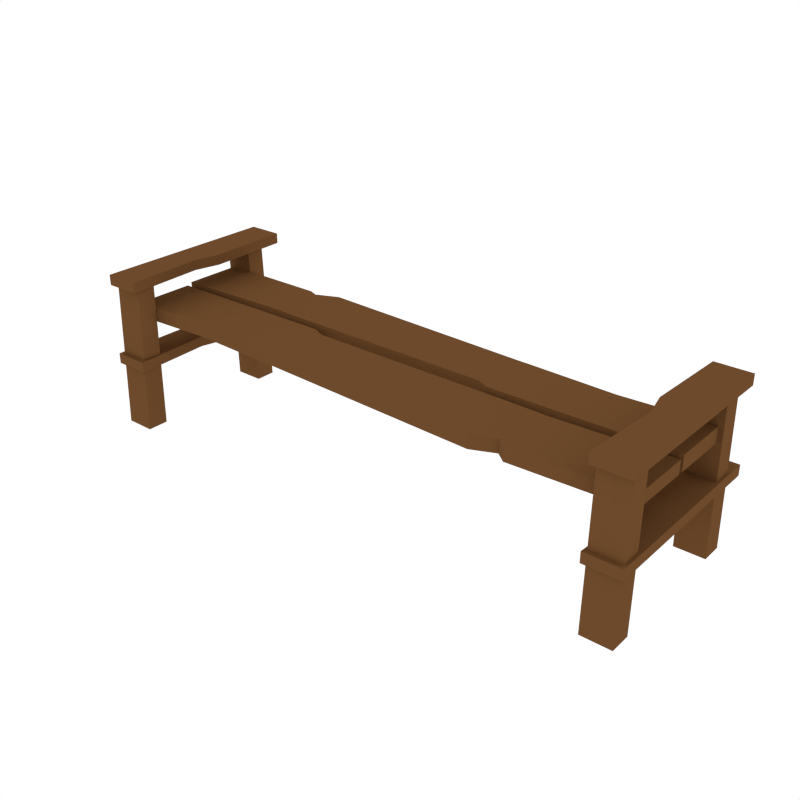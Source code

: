# Source: Bench_2.blend  (saved by Blender 2.79.0; exported with 4.5.12 LTS)
import bpy
from mathutils import Matrix  # noqa: F401  (used for matrix-valued properties, if any)

bpy.ops.wm.read_factory_settings(use_empty=True)
scene = bpy.context.scene
scene.name = 'Scene'

# ---- collections
col_collection_1 = bpy.data.collections.new('Collection 1'); scene.collection.children.link(col_collection_1)

# ---- materials (node trees are filled in below, after node groups)
mat_wood = bpy.data.materials.new('Wood')
mat_wood.alpha_threshold = 0.0
mat_wood.diffuse_color = (0.1529, 0.06848, 0.02416, 1.0)
mat_wood.roughness = 0.5

# ---- material node trees

# ---- world
world_world = bpy.data.worlds.new('World'); scene.world = world_world
world_world.color = (1.0, 1.0, 1.0)
world_world.use_sun_shadow = False
world_world.sun_shadow_jitter_overblur = 0.0
world_world.cycles.sampling_method = 'NONE'
world_world.cycles.sample_map_resolution = 256

# ---- meshes
me_cube_258 = bpy.data.meshes.new('Cube.258')
me_cube_258.from_pydata([(0.3295, 0.03476, 0.1758), (0.3295, 0.05677, 0.1758), (0.3292, 0.03869, -0.001346), (0.3292, 0.06371, -0.001346), (0.2943, 0.06371, -0.001346), (0.2943, 0.03869, -0.001346), (0.2939, 0.03476, 0.1758), (0.2939, 0.05677, 0.1758), (0.3295, -0.1107, 0.1781), (0.3295, -0.1326, 0.1772), (0.3292, -0.1129, -0.001346), (0.3292, -0.1382, -0.001346), (0.2943, -0.1382, -0.001346), (0.2943, -0.1129, -0.001346), (0.2939, -0.1107, 0.1781), (0.2939, -0.1326, 0.1772), (0.3325, -0.1406, 0.1843), (0.3325, -0.1406, 0.172), (0.2909, -0.1406, 0.1843), (0.2909, -0.1406, 0.172), (0.3325, 0.08128, 0.172), (0.3325, 0.08128, 0.1843), (0.2909, 0.08128, 0.172), (0.2909, 0.08128, 0.1843), (0.2956, -0.04813, 0.1843), (0.2956, -0.04813, 0.172), (0.3325, -0.04853, 0.1843), (0.3325, -0.04853, 0.172), (0.2882, -0.01801, 0.1843), (0.3325, -0.02859, 0.1843), (0.3325, -0.02859, 0.172), (0.2882, -0.01801, 0.172), (-0.3295, 0.03476, 0.1758), (-0.3295, 0.05677, 0.1758), (-0.3292, 0.03869, -0.001346), (-0.3292, 0.06371, -0.001346), (-0.2943, 0.06371, -0.001346), (-0.2943, 0.03869, -0.001346), (-0.2939, 0.03476, 0.1758), (-0.2939, 0.05677, 0.1758), (-0.3295, -0.1107, 0.1781), (-0.3295, -0.1326, 0.1772), (-0.3292, -0.1129, -0.001346), (-0.3292, -0.1382, -0.001346), (-0.2943, -0.1382, -0.001346), (-0.2943, -0.1129, -0.001346), (-0.2939, -0.1107, 0.1781), (-0.2939, -0.1326, 0.1772), (-0.3325, -0.1406, 0.1843), (-0.3325, -0.1406, 0.172), (-0.2909, -0.1406, 0.1843), (-0.2909, -0.1406, 0.172), (-0.3325, 0.08128, 0.172), (-0.3325, 0.08128, 0.1843), (-0.2909, 0.08128, 0.172), (-0.2909, 0.08128, 0.1843), (-0.2956, -0.04813, 0.1843), (-0.2956, -0.04813, 0.172), (-0.3325, -0.04853, 0.1843), (-0.3325, -0.04853, 0.172), (-0.2882, -0.01801, 0.1843), (-0.3325, -0.02859, 0.1843), (-0.3325, -0.02859, 0.172), (-0.2882, -0.01801, 0.172), (0.3243, -0.03823, 0.1278), (0.3243, -0.03823, 0.143), (0.3243, -0.1125, 0.1278), (0.3243, -0.1125, 0.143), (-0.3243, -0.03823, 0.1278), (-0.3243, -0.03823, 0.143), (-0.3243, -0.1125, 0.1278), (-0.3243, -0.1125, 0.143), (0.1931, -0.1182, 0.1278), (0.1931, -0.1182, 0.143), (0.1931, -0.044, 0.1278), (0.1931, -0.044, 0.143), (-0.115, -0.1098, 0.143), (-0.115, -0.03558, 0.1278), (-0.115, -0.1098, 0.1278), (-0.115, -0.03558, 0.143), (0.1816, -0.1088, 0.1278), (0.1799, -0.04364, 0.143), (0.1816, -0.1088, 0.143), (0.1799, -0.04364, 0.1278), (-0.106, -0.1098, 0.143), (-0.09942, -0.04242, 0.1278), (-0.106, -0.1098, 0.1278), (-0.09942, -0.04242, 0.143), (0.1551, -0.1204, 0.1278), (0.1536, -0.04292, 0.143), (0.1551, -0.1204, 0.143), (0.1536, -0.04292, 0.1278), (-0.2205, -0.1012, 0.143), (-0.2197, -0.03691, 0.1278), (-0.2205, -0.1062, 0.1278), (-0.2197, -0.03691, 0.143), (-0.3243, -0.0324, 0.1278), (-0.3243, -0.0324, 0.1455), (-0.3243, 0.03773, 0.1278), (-0.3243, 0.03773, 0.1455), (0.3243, -0.0324, 0.1278), (0.3243, -0.0324, 0.1455), (0.3243, 0.03773, 0.1278), (0.3243, 0.03773, 0.1455), (-0.1931, 0.0435, 0.1278), (-0.1931, 0.03836, 0.1455), (-0.1931, -0.02663, 0.1278), (-0.1931, -0.02663, 0.1455), (0.115, 0.03508, 0.1455), (0.115, -0.03504, 0.1278), (0.115, 0.03508, 0.1278), (0.115, -0.03504, 0.1455), (-0.1816, 0.03408, 0.1278), (-0.1799, -0.02699, 0.1455), (-0.1816, 0.03408, 0.1455), (-0.1799, -0.02699, 0.1278), (0.106, 0.03505, 0.1455), (0.09942, -0.02821, 0.1278), (0.106, 0.03505, 0.1278), (0.09942, -0.02821, 0.1455), (-0.1551, 0.0457, 0.1278), (-0.1536, -0.02771, 0.1455), (-0.1551, 0.0457, 0.1455), (-0.1536, -0.02771, 0.1278), (0.2205, 0.03147, 0.1455), (0.2197, -0.03372, 0.1278), (0.2205, 0.03147, 0.1278), (0.2197, -0.03372, 0.1455), (0.3325, -0.1406, 0.08721), (0.3325, -0.1406, 0.07488), (0.2909, -0.1406, 0.08721), (0.2909, -0.1406, 0.07488), (0.3325, 0.08128, 0.07488), (0.3325, 0.08128, 0.08721), (0.2909, 0.08128, 0.07488), (0.2909, 0.08128, 0.08721), (0.2956, -0.04813, 0.08721), (0.2956, -0.04813, 0.07488), (0.3325, -0.04853, 0.08721), (0.3325, -0.04853, 0.07488), (0.2882, -0.01801, 0.08721), (0.3325, -0.02859, 0.08721), (0.3325, -0.02859, 0.07488), (0.2882, -0.01801, 0.07488), (-0.3325, -0.1406, 0.08721), (-0.3325, -0.1406, 0.07488), (-0.2909, -0.1406, 0.08721), (-0.2909, -0.1406, 0.07488), (-0.3325, 0.08128, 0.07488), (-0.3325, 0.08128, 0.08721), (-0.2909, 0.08128, 0.07488), (-0.2909, 0.08128, 0.08721), (-0.2956, -0.04813, 0.08721), (-0.2956, -0.04813, 0.07488), (-0.3325, -0.04853, 0.08721), (-0.3325, -0.04853, 0.07488), (-0.2882, -0.01801, 0.08721), (-0.3325, -0.02859, 0.08721), (-0.3325, -0.02859, 0.07488), (-0.2882, -0.01801, 0.07488)], [], [(2, 3, 1, 0), (5, 6, 7, 4), (1, 7, 6, 0), (0, 6, 5, 2), (3, 4, 7, 1), (2, 5, 4, 3), (10, 8, 9, 11), (13, 12, 15, 14), (8, 10, 13, 14), (11, 9, 15, 12), (10, 11, 12, 13), (17, 16, 18, 19), (20, 22, 23, 21), (31, 28, 23, 22), (28, 29, 21, 23), (29, 30, 20, 21), (30, 31, 22, 20), (17, 19, 25, 27), (16, 17, 27, 26), (18, 16, 26, 24), (19, 18, 24, 25), (27, 25, 31, 30), (26, 27, 30, 29), (24, 26, 29, 28), (25, 24, 28, 31), (34, 32, 33, 35), (37, 36, 39, 38), (33, 32, 38, 39), (32, 34, 37, 38), (35, 33, 39, 36), (34, 35, 36, 37), (42, 43, 41, 40), (45, 46, 47, 44), (40, 46, 45, 42), (43, 44, 47, 41), (42, 45, 44, 43), (49, 51, 50, 48), (52, 53, 55, 54), (63, 54, 55, 60), (60, 55, 53, 61), (61, 53, 52, 62), (62, 52, 54, 63), (49, 59, 57, 51), (48, 58, 59, 49), (50, 56, 58, 48), (51, 57, 56, 50), (59, 62, 63, 57), (58, 61, 62, 59), (56, 60, 61, 58), (57, 63, 60, 56), (64, 65, 67, 66), (94, 92, 71, 70), (70, 71, 69, 68), (74, 75, 65, 64), (94, 70, 68, 93), (73, 67, 65, 75), (82, 73, 75, 81), (66, 72, 74, 64), (83, 81, 75, 74), (66, 67, 73, 72), (93, 95, 79, 77), (92, 76, 79, 95), (86, 78, 77, 85), (86, 84, 76, 78), (72, 73, 82, 80), (72, 80, 83, 74), (91, 89, 81, 83), (90, 82, 81, 89), (76, 84, 87, 79), (77, 79, 87, 85), (88, 90, 84, 86), (88, 86, 85, 91), (80, 88, 91, 83), (80, 82, 90, 88), (84, 90, 89, 87), (85, 87, 89, 91), (71, 92, 95, 69), (68, 69, 95, 93), (78, 94, 93, 77), (78, 76, 92, 94), (96, 97, 99, 98), (126, 124, 103, 102), (102, 103, 101, 100), (106, 107, 97, 96), (126, 102, 100, 125), (105, 99, 97, 107), (114, 105, 107, 113), (98, 104, 106, 96), (115, 113, 107, 106), (98, 99, 105, 104), (125, 127, 111, 109), (124, 108, 111, 127), (118, 110, 109, 117), (118, 116, 108, 110), (104, 105, 114, 112), (104, 112, 115, 106), (123, 121, 113, 115), (122, 114, 113, 121), (108, 116, 119, 111), (109, 111, 119, 117), (120, 122, 116, 118), (120, 118, 117, 123), (112, 120, 123, 115), (112, 114, 122, 120), (116, 122, 121, 119), (117, 119, 121, 123), (103, 124, 127, 101), (100, 101, 127, 125), (110, 126, 125, 109), (110, 108, 124, 126), (129, 128, 130, 131), (132, 134, 135, 133), (143, 140, 135, 134), (140, 141, 133, 135), (141, 142, 132, 133), (142, 143, 134, 132), (129, 131, 137, 139), (128, 129, 139, 138), (130, 128, 138, 136), (131, 130, 136, 137), (139, 137, 143, 142), (138, 139, 142, 141), (136, 138, 141, 140), (137, 136, 140, 143), (145, 147, 146, 144), (148, 149, 151, 150), (159, 150, 151, 156), (156, 151, 149, 157), (157, 149, 148, 158), (158, 148, 150, 159), (145, 155, 153, 147), (144, 154, 155, 145), (146, 152, 154, 144), (147, 153, 152, 146), (155, 158, 159, 153), (154, 157, 158, 155), (152, 156, 157, 154), (153, 159, 156, 152)])
me_cube_258.materials.append(mat_wood)
me_cube_258.use_remesh_preserve_volume = False
me_cube_258.use_remesh_preserve_attributes = False
me_cube_258.use_mirror_vertex_groups = False
me_cube_258.update()

# ---- objects
ob_bench_2 = bpy.data.objects.new('Bench_2', me_cube_258)

# ---- transforms, parenting, visibility, modifiers, constraints
ob_bench_2.location = (0.0, 0.0, 0.0)
ob_bench_2.lineart.crease_threshold = 0.0

# ---- collection membership
col_collection_1.objects.link(ob_bench_2)

# ---- scene / render settings (as saved in the file)
scene.frame_start = 1; scene.frame_end = 250; scene.frame_set(0)
scene.render.engine = 'CYCLES'
scene.render.resolution_x = 1000
scene.render.resolution_y = 1000
scene.render.dither_intensity = 0.0
scene.cycles.samples = 200
scene.cycles.sampling_pattern = 'TABULATED_SOBOL'
scene.cycles.light_sampling_threshold = 0.0
scene.cycles.use_adaptive_sampling = False
scene.cycles.use_light_tree = False
scene.cycles.caustics_reflective = False
scene.cycles.caustics_refractive = False
scene.cycles.blur_glossy = 0.0
scene.cycles.max_bounces = 2
scene.cycles.pixel_filter_type = 'GAUSSIAN'
scene.cycles.sample_clamp_indirect = 0.0
scene.view_settings.view_transform = 'Standard'
bpy.context.view_layer.update()

# ---- added for rendering (the .blend has no active camera): camera
cam_auto = bpy.data.cameras.new('AutoCamera')
cam_auto.lens = 50.0
cam_auto.sensor_width = 36.0
cam_auto.clip_end = 1000.0
ob_auto_camera = bpy.data.objects.new('AutoCamera', cam_auto)
scene.collection.objects.link(ob_auto_camera)
ob_auto_camera.location = (0.670965, -0.834837, 0.628249)
ob_auto_camera.rotation_euler = (1.09748, -7.21219e-08, 0.694738)
scene.camera = ob_auto_camera
bpy.context.view_layer.update()
